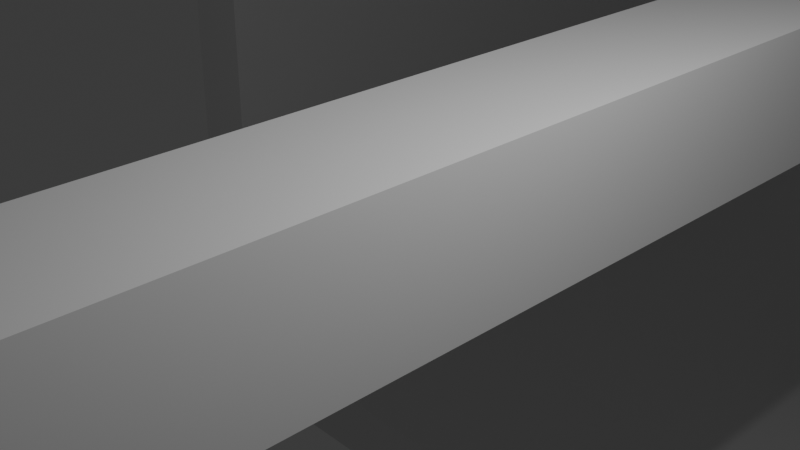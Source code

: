 # Source: model.blend  (saved by Blender 4.2.66; exported with 4.5.12 LTS)
import bpy
from mathutils import Matrix  # noqa: F401  (used for matrix-valued properties, if any)

bpy.ops.wm.read_factory_settings(use_empty=True)
scene = bpy.context.scene
scene.name = 'Scene'

# ---- collections
col_collection = bpy.data.collections.new('Collection'); scene.collection.children.link(col_collection)

# ---- world
world_world = bpy.data.worlds.new('World'); scene.world = world_world
world_world.use_nodes = True; world_world.node_tree.nodes.clear()
_N = world_world.node_tree.nodes; _L = world_world.node_tree.links
n0 = _N.new('ShaderNodeOutputWorld'); n0.name = 'World Output'; n0.location = (300, 300)
n1 = _N.new('ShaderNodeBackground'); n1.name = 'Background'; n1.location = (10, 300)
n1.inputs[0].default_value = (0.05088, 0.05088, 0.05088, 1.0)
_L.new(n1.outputs[0], n0.inputs[0])
n0.is_active_output = True
world_world.color = (0.05088, 0.05088, 0.05088)
world_world.sun_shadow_jitter_overblur = 0.0

# ---- cameras
cam_camera = bpy.data.cameras.new('Camera')
cam_camera.clip_end = 100.0
cam_camera.ortho_scale = 7.314

# ---- lights
light_light = bpy.data.lights.new('Light', 'POINT')
light_light.energy = 1000.0
light_light.shadow_soft_size = 0.1

# ---- meshes
me_cube_004 = bpy.data.meshes.new('Cube.004')
me_cube_004.from_pydata([(-1.0, -1.0, -1.0), (-1.0, -1.0, 1.0), (-1.0, 1.0, -1.0), (-1.0, 1.0, 1.0), (1.0, -1.0, -1.0), (1.0, -1.0, 1.0), (1.0, 1.0, -1.0), (1.0, 1.0, 1.0)], [], [(0, 1, 3, 2), (2, 3, 7, 6), (6, 7, 5, 4), (4, 5, 1, 0), (2, 6, 4, 0), (7, 3, 1, 5)])
_uv = me_cube_004.uv_layers.new(name='UVMap')
_uv.uv.foreach_set('vector', [0.375, 0.0, 0.625, 0.0, 0.625, 0.25, 0.375, 0.25, 0.375, 0.25, 0.625, 0.25, 0.625, 0.5, 0.375, 0.5, 0.375, 0.5, 0.625, 0.5, 0.625, 0.75, 0.375, 0.75, 0.375, 0.75, 0.625, 0.75, 0.625, 1.0, 0.375, 1.0, 0.125, 0.5, 0.375, 0.5, 0.375, 0.75, 0.125, 0.75, 0.625, 0.5, 0.875, 0.5, 0.875, 0.75, 0.625, 0.75])
me_cube_004.update()
me_cube_005 = bpy.data.meshes.new('Cube.005')
me_cube_005.from_pydata([(-1.0, -1.0, -1.0), (-1.0, -1.0, 1.0), (-1.0, 1.0, -1.0), (-1.0, 1.0, 1.0), (1.0, -1.0, -1.0), (1.0, -1.0, 1.0), (1.0, 1.0, -1.0), (1.0, 1.0, 1.0)], [], [(0, 1, 3, 2), (2, 3, 7, 6), (6, 7, 5, 4), (4, 5, 1, 0), (2, 6, 4, 0), (7, 3, 1, 5)])
_uv = me_cube_005.uv_layers.new(name='UVMap')
_uv.uv.foreach_set('vector', [0.375, 0.0, 0.625, 0.0, 0.625, 0.25, 0.375, 0.25, 0.375, 0.25, 0.625, 0.25, 0.625, 0.5, 0.375, 0.5, 0.375, 0.5, 0.625, 0.5, 0.625, 0.75, 0.375, 0.75, 0.375, 0.75, 0.625, 0.75, 0.625, 1.0, 0.375, 1.0, 0.125, 0.5, 0.375, 0.5, 0.375, 0.75, 0.125, 0.75, 0.625, 0.5, 0.875, 0.5, 0.875, 0.75, 0.625, 0.75])
me_cube_005.update()
me_cube_006 = bpy.data.meshes.new('Cube.006')
me_cube_006.from_pydata([(-1.0, -1.0, -1.0), (-1.0, -1.0, 1.0), (-1.0, 1.0, -1.0), (-1.0, 1.0, 1.0), (1.0, -1.0, -1.0), (1.0, -1.0, 1.0), (1.0, 1.0, -1.0), (1.0, 1.0, 1.0)], [], [(0, 1, 3, 2), (2, 3, 7, 6), (6, 7, 5, 4), (4, 5, 1, 0), (2, 6, 4, 0), (7, 3, 1, 5)])
_uv = me_cube_006.uv_layers.new(name='UVMap')
_uv.uv.foreach_set('vector', [0.375, 0.0, 0.625, 0.0, 0.625, 0.25, 0.375, 0.25, 0.375, 0.25, 0.625, 0.25, 0.625, 0.5, 0.375, 0.5, 0.375, 0.5, 0.625, 0.5, 0.625, 0.75, 0.375, 0.75, 0.375, 0.75, 0.625, 0.75, 0.625, 1.0, 0.375, 1.0, 0.125, 0.5, 0.375, 0.5, 0.375, 0.75, 0.125, 0.75, 0.625, 0.5, 0.875, 0.5, 0.875, 0.75, 0.625, 0.75])
me_cube_006.update()
me_cube_007 = bpy.data.meshes.new('Cube.007')
me_cube_007.from_pydata([(-1.0, -1.0, -1.0), (-1.0, -1.0, 1.0), (-1.0, 1.0, -1.0), (-1.0, 1.0, 1.0), (1.0, -1.0, -1.0), (1.0, -1.0, 1.0), (1.0, 1.0, -1.0), (1.0, 1.0, 1.0)], [], [(0, 1, 3, 2), (2, 3, 7, 6), (6, 7, 5, 4), (4, 5, 1, 0), (2, 6, 4, 0), (7, 3, 1, 5)])
_uv = me_cube_007.uv_layers.new(name='UVMap')
_uv.uv.foreach_set('vector', [0.375, 0.0, 0.625, 0.0, 0.625, 0.25, 0.375, 0.25, 0.375, 0.25, 0.625, 0.25, 0.625, 0.5, 0.375, 0.5, 0.375, 0.5, 0.625, 0.5, 0.625, 0.75, 0.375, 0.75, 0.375, 0.75, 0.625, 0.75, 0.625, 1.0, 0.375, 1.0, 0.125, 0.5, 0.375, 0.5, 0.375, 0.75, 0.125, 0.75, 0.625, 0.5, 0.875, 0.5, 0.875, 0.75, 0.625, 0.75])
me_cube_007.update()
me_cube_011 = bpy.data.meshes.new('Cube.011')
me_cube_011.from_pydata([(-1.0, -1.0, -1.0), (-1.0, -1.0, 1.0), (-1.0, 1.0, -1.0), (-1.0, 1.0, 1.0), (1.0, -1.0, -1.0), (1.0, -1.0, 1.0), (1.0, 1.0, -1.0), (1.0, 1.0, 1.0)], [], [(0, 1, 3, 2), (2, 3, 7, 6), (6, 7, 5, 4), (4, 5, 1, 0), (2, 6, 4, 0), (7, 3, 1, 5)])
_uv = me_cube_011.uv_layers.new(name='UVMap')
_uv.uv.foreach_set('vector', [0.375, 0.0, 0.625, 0.0, 0.625, 0.25, 0.375, 0.25, 0.375, 0.25, 0.625, 0.25, 0.625, 0.5, 0.375, 0.5, 0.375, 0.5, 0.625, 0.5, 0.625, 0.75, 0.375, 0.75, 0.375, 0.75, 0.625, 0.75, 0.625, 1.0, 0.375, 1.0, 0.125, 0.5, 0.375, 0.5, 0.375, 0.75, 0.125, 0.75, 0.625, 0.5, 0.875, 0.5, 0.875, 0.75, 0.625, 0.75])
me_cube_011.update()
me_cube_012 = bpy.data.meshes.new('Cube.012')
me_cube_012.from_pydata([(-1.0, -1.0, -1.0), (-1.0, -1.0, 1.0), (-1.0, 1.0, -1.0), (-1.0, 1.0, 1.0), (1.0, -1.0, -1.0), (1.0, -1.0, 1.0), (1.0, 1.0, -1.0), (1.0, 1.0, 1.0)], [], [(0, 1, 3, 2), (2, 3, 7, 6), (6, 7, 5, 4), (4, 5, 1, 0), (2, 6, 4, 0), (7, 3, 1, 5)])
_uv = me_cube_012.uv_layers.new(name='UVMap')
_uv.uv.foreach_set('vector', [0.375, 0.0, 0.625, 0.0, 0.625, 0.25, 0.375, 0.25, 0.375, 0.25, 0.625, 0.25, 0.625, 0.5, 0.375, 0.5, 0.375, 0.5, 0.625, 0.5, 0.625, 0.75, 0.375, 0.75, 0.375, 0.75, 0.625, 0.75, 0.625, 1.0, 0.375, 1.0, 0.125, 0.5, 0.375, 0.5, 0.375, 0.75, 0.125, 0.75, 0.625, 0.5, 0.875, 0.5, 0.875, 0.75, 0.625, 0.75])
me_cube_012.update()
me_cube_013 = bpy.data.meshes.new('Cube.013')
me_cube_013.from_pydata([(-1.0, -1.0, -1.0), (-1.0, -1.0, 1.0), (-1.0, 1.0, -1.0), (-1.0, 1.0, 1.0), (1.0, -1.0, -1.0), (1.0, -1.0, 1.0), (1.0, 1.0, -1.0), (1.0, 1.0, 1.0)], [], [(0, 1, 3, 2), (2, 3, 7, 6), (6, 7, 5, 4), (4, 5, 1, 0), (2, 6, 4, 0), (7, 3, 1, 5)])
_uv = me_cube_013.uv_layers.new(name='UVMap')
_uv.uv.foreach_set('vector', [0.375, 0.0, 0.625, 0.0, 0.625, 0.25, 0.375, 0.25, 0.375, 0.25, 0.625, 0.25, 0.625, 0.5, 0.375, 0.5, 0.375, 0.5, 0.625, 0.5, 0.625, 0.75, 0.375, 0.75, 0.375, 0.75, 0.625, 0.75, 0.625, 1.0, 0.375, 1.0, 0.125, 0.5, 0.375, 0.5, 0.375, 0.75, 0.125, 0.75, 0.625, 0.5, 0.875, 0.5, 0.875, 0.75, 0.625, 0.75])
me_cube_013.update()

# ---- objects
ob_light = bpy.data.objects.new('Light', light_light)
ob_camera = bpy.data.objects.new('Camera', cam_camera)
ob_cube = bpy.data.objects.new('Cube', me_cube_004)
ob_cube_001 = bpy.data.objects.new('Cube.001', me_cube_005)
ob_cube_002 = bpy.data.objects.new('Cube.002', me_cube_006)
ob_cube_003 = bpy.data.objects.new('Cube.003', me_cube_007)
ob_cube_005 = bpy.data.objects.new('Cube.005', me_cube_011)
ob_cube_004 = bpy.data.objects.new('Cube.004', me_cube_012)
ob_cube_006 = bpy.data.objects.new('Cube.006', me_cube_013)

# ---- transforms, parenting, visibility, modifiers, constraints
ob_light.location = (4.076, 1.005, 5.904)
ob_light.rotation_euler = (0.6503, 0.05522, 1.866)
ob_light.lock_rotations_4d = False
ob_light.empty_display_type = 'ARROWS'
ob_light.color = (0.0, 0.0, 0.0, 0.0)
ob_light.lineart.crease_threshold = 0.0
ob_camera.location = (7.359, -6.926, 4.958)
ob_camera.rotation_euler = (1.109, 0.0, 0.8149)
ob_camera.lock_rotations_4d = False
ob_camera.empty_display_type = 'ARROWS'
ob_camera.color = (0.0, 0.0, 0.0, 0.0)
ob_camera.display_type = 'WIRE'
ob_camera.lineart.crease_threshold = 0.0
ob_cube.location = (0.0, 0.0, 0.0)
ob_cube.scale = (1.0, 25.0, 1.0)
ob_cube_001.location = (0.0, 26.0, -8.55)
ob_cube_001.scale = (1.0, 1.0, 9.55)
ob_cube_002.location = (0.0, -26.0, -8.55)
ob_cube_002.scale = (1.0, 1.0, 9.55)
ob_cube_003.location = (0.0, 0.0, -17.1)
ob_cube_003.scale = (1.0, 25.0, 1.0)
ob_cube_005.location = (-10.65, 31.0, -17.1)
ob_cube_005.scale = (11.65, 18.8, 1.0)
ob_cube_004.location = (-21.3, 31.0, -8.55)
ob_cube_004.scale = (1.0, 18.8, 9.55)
ob_cube_006.location = (0.0, 37.4, -8.55)
ob_cube_006.scale = (1.0, 12.41, 9.55)

# ---- collection membership
col_collection.objects.link(ob_light)
col_collection.objects.link(ob_camera)
col_collection.objects.link(ob_cube)
col_collection.objects.link(ob_cube_001)
col_collection.objects.link(ob_cube_002)
col_collection.objects.link(ob_cube_003)
col_collection.objects.link(ob_cube_005)
col_collection.objects.link(ob_cube_004)
col_collection.objects.link(ob_cube_006)

# ---- scene / render settings (as saved in the file)
scene.camera = ob_camera
scene.frame_start = 1; scene.frame_end = 250; scene.frame_set(0)
scene.render.engine = 'BLENDER_EEVEE_NEXT'
bpy.context.view_layer.update()
